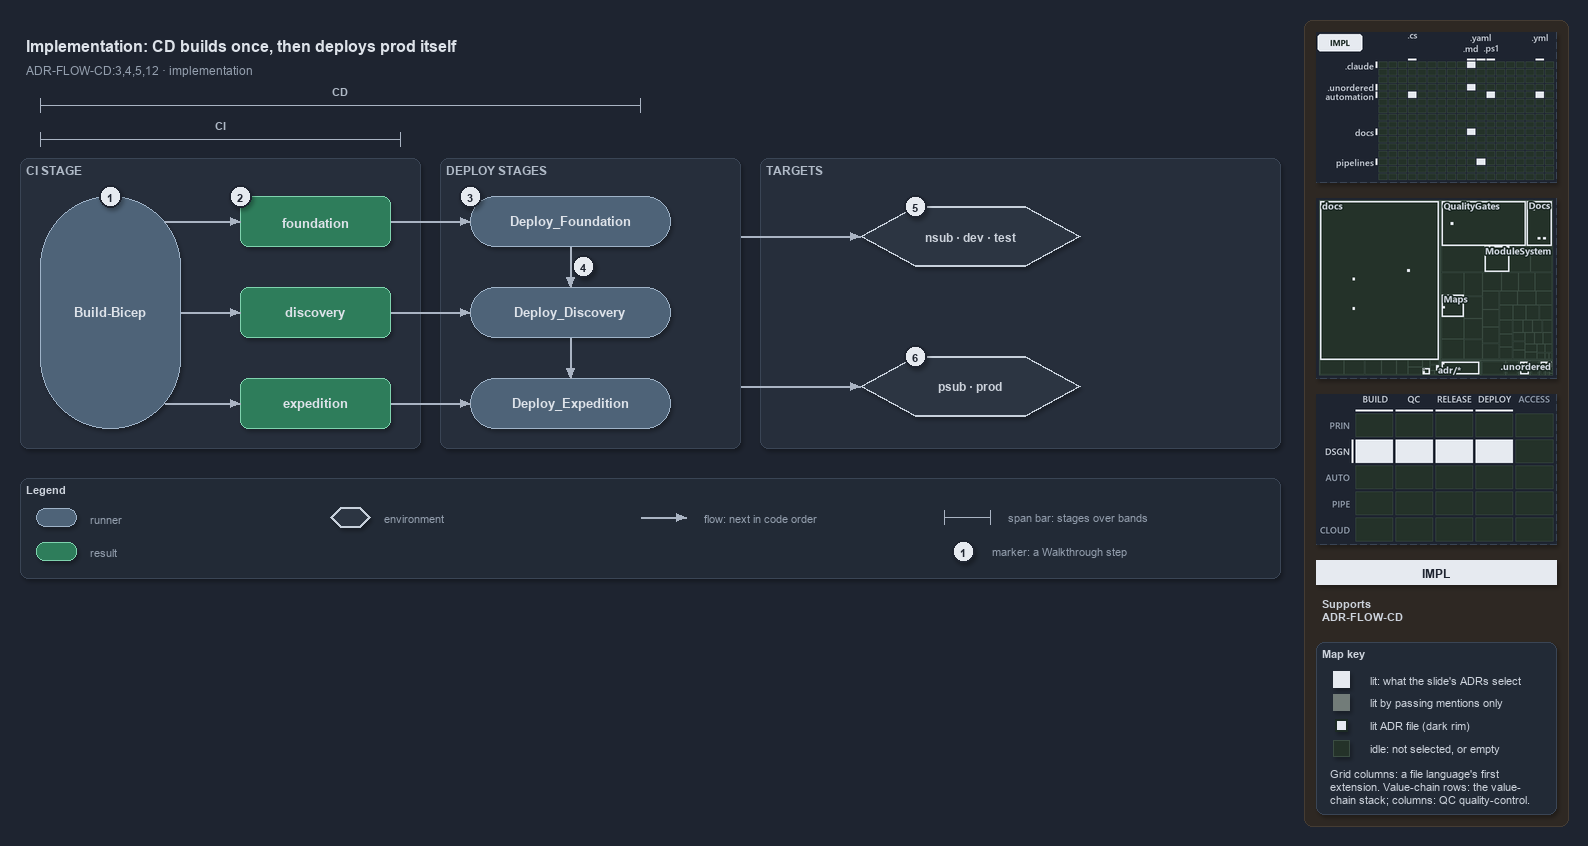

The diagram above was exported from draw.io. Its source (the exported page's mxGraphModel, read from the mxfile embedded in the PNG):
<mxGraphModel dx="1024" dy="768" grid="0" gridSize="10" guides="1" tooltips="1" connect="1" arrows="1" fold="1" page="1" pageScale="1" pageWidth="1572" pageHeight="600" background="#1E2430" math="0" shadow="1">
  <root>
    <mxCell id="0" />
    <mxCell id="1" parent="0" />
    <mxCell id="sidebar-bg" value="" style="rounded=1;arcSize=2;html=1;fillColor=#2E2823;strokeColor=#453C33;shadow=0;" vertex="1" parent="1">
      <mxGeometry x="1304" y="4" width="264" height="806" as="geometry" />
    </mxCell>
    <mxCell id="title" value="Implementation: CD builds once, then deploys prod itself" style="text;html=1;align=left;verticalAlign=middle;fontSize=16;fontStyle=1;fontColor=#DDE2E9;" vertex="1" parent="1">
      <mxGeometry x="20" y="14" width="1260" height="30" as="geometry" />
    </mxCell>
    <mxCell id="subtitle" value="ADR-FLOW-CD:3,4,5,12 &amp;#183; implementation" style="text;html=1;align=left;verticalAlign=middle;fontSize=12;fontColor=#949FAE;" vertex="1" parent="1">
      <mxGeometry x="20" y="44" width="1240" height="20" as="geometry" />
    </mxCell>
    <mxCell id="span-cd-label" value="CD" style="text;html=1;align=center;verticalAlign=middle;fontSize=11;fontStyle=1;fontColor=#B0BAC7;labelBackgroundColor=#262E3B;" vertex="1" parent="1">
      <mxGeometry x="300" y="66" width="80" height="16" as="geometry" />
    </mxCell>
    <mxCell id="span-cd" value="" style="shape=crossbar;whiteSpace=wrap;html=1;rounded=1;fillColor=none;strokeColor=#AAB4C3;strokeWidth=1.5;" vertex="1" parent="1">
      <mxGeometry x="40" y="82" width="600" height="14" as="geometry" />
    </mxCell>
    <mxCell id="span-ci-label" value="CI" style="text;html=1;align=center;verticalAlign=middle;fontSize=11;fontStyle=1;fontColor=#B0BAC7;labelBackgroundColor=#262E3B;" vertex="1" parent="1">
      <mxGeometry x="180" y="100" width="80" height="16" as="geometry" />
    </mxCell>
    <mxCell id="span-ci" value="" style="shape=crossbar;whiteSpace=wrap;html=1;rounded=1;fillColor=none;strokeColor=#AAB4C3;strokeWidth=1.5;" vertex="1" parent="1">
      <mxGeometry x="40" y="116" width="360" height="14" as="geometry" />
    </mxCell>
    <mxCell id="band-ci" value="CI STAGE" style="rounded=1;html=1;arcSize=3;fillColor=#262E3B;strokeColor=#3A4555;verticalAlign=top;align=left;spacingLeft=8;fontStyle=1;fontSize=12;fontColor=#B0BAC7;" vertex="1" parent="1">
      <mxGeometry x="20" y="142" width="400" height="290" as="geometry" />
    </mxCell>
    <mxCell id="band-deploy" value="DEPLOY STAGES" style="rounded=1;html=1;arcSize=3;fillColor=#262E3B;strokeColor=#3A4555;verticalAlign=top;align=left;spacingLeft=8;fontStyle=1;fontSize=12;fontColor=#B0BAC7;" vertex="1" parent="1">
      <mxGeometry x="440" y="142" width="300" height="290" as="geometry" />
    </mxCell>
    <mxCell id="band-targets" value="TARGETS" style="rounded=1;html=1;arcSize=3;fillColor=#262E3B;strokeColor=#3A4555;verticalAlign=top;align=left;spacingLeft=8;fontStyle=1;fontSize=12;fontColor=#B0BAC7;" vertex="1" parent="1">
      <mxGeometry x="760" y="142" width="520" height="290" as="geometry" />
    </mxCell>
    <mxCell id="ci-stage" value="&lt;b&gt;Build-Bicep&lt;/b&gt;" style="rounded=1;arcSize=50;whiteSpace=wrap;html=1;fillColor=#4E6378;strokeColor=#9FB3C8;fontSize=13;fontColor=#DDE2E9;" vertex="1" parent="1">
      <mxGeometry x="40" y="180" width="140" height="232" as="geometry" />
    </mxCell>
    <mxCell id="artifact-foundation" value="&lt;b&gt;foundation&lt;/b&gt;" style="rounded=1;whiteSpace=wrap;html=1;arcSize=20;fillColor=#2E7D5B;strokeColor=#7FD3AE;fontColor=#DDE2E9;fontSize=13;" vertex="1" parent="1">
      <mxGeometry x="240" y="180" width="150" height="50" as="geometry" />
    </mxCell>
    <mxCell id="artifact-discovery" value="&lt;b&gt;discovery&lt;/b&gt;" style="rounded=1;whiteSpace=wrap;html=1;arcSize=20;fillColor=#2E7D5B;strokeColor=#7FD3AE;fontColor=#DDE2E9;fontSize=13;" vertex="1" parent="1">
      <mxGeometry x="240" y="271" width="150" height="50" as="geometry" />
    </mxCell>
    <mxCell id="artifact-expedition" value="&lt;b&gt;expedition&lt;/b&gt;" style="rounded=1;whiteSpace=wrap;html=1;arcSize=20;fillColor=#2E7D5B;strokeColor=#7FD3AE;fontColor=#DDE2E9;fontSize=13;" vertex="1" parent="1">
      <mxGeometry x="240" y="362" width="150" height="50" as="geometry" />
    </mxCell>
    <mxCell id="deploy-foundation" value="&lt;b&gt;Deploy_Foundation&lt;/b&gt;" style="rounded=1;arcSize=50;whiteSpace=wrap;html=1;fillColor=#4E6378;strokeColor=#9FB3C8;fontSize=13;fontColor=#DDE2E9;" vertex="1" parent="1">
      <mxGeometry x="470" y="180" width="200" height="50" as="geometry" />
    </mxCell>
    <mxCell id="deploy-discovery" value="&lt;b&gt;Deploy_Discovery&lt;/b&gt;" style="rounded=1;arcSize=50;whiteSpace=wrap;html=1;fillColor=#4E6378;strokeColor=#9FB3C8;fontSize=13;fontColor=#DDE2E9;" vertex="1" parent="1">
      <mxGeometry x="470" y="271" width="200" height="50" as="geometry" />
    </mxCell>
    <mxCell id="deploy-expedition" value="&lt;b&gt;Deploy_Expedition&lt;/b&gt;" style="rounded=1;arcSize=50;whiteSpace=wrap;html=1;fillColor=#4E6378;strokeColor=#9FB3C8;fontSize=13;fontColor=#DDE2E9;" vertex="1" parent="1">
      <mxGeometry x="470" y="362" width="200" height="50" as="geometry" />
    </mxCell>
    <mxCell id="env-nonprod" value="&lt;b&gt;nsub &amp;#183; dev &amp;#183; test&lt;/b&gt;" style="shape=hexagon;perimeter=hexagonPerimeter2;whiteSpace=wrap;html=1;fillColor=#2C3542;strokeColor=#C7D0DB;strokeWidth=2;fontColor=#CDD3DC;fontSize=12;" vertex="1" parent="1">
      <mxGeometry x="860" y="190" width="220" height="60" as="geometry" />
    </mxCell>
    <mxCell id="env-prod" value="&lt;b&gt;psub &amp;#183; prod&lt;/b&gt;" style="shape=hexagon;perimeter=hexagonPerimeter2;whiteSpace=wrap;html=1;fillColor=#2C3542;strokeColor=#C7D0DB;strokeWidth=2;fontColor=#CDD3DC;fontSize=12;" vertex="1" parent="1">
      <mxGeometry x="860" y="340" width="220" height="60" as="geometry" />
    </mxCell>
    <mxCell id="p-edge-build-foundation-a" value="" style="text;html=1;strokeColor=none;fillColor=none;" vertex="1" parent="1">
      <mxGeometry x="164" y="205" width="1" height="1" as="geometry" />
    </mxCell>
    <mxCell id="p-edge-build-foundation-b" value="" style="text;html=1;strokeColor=none;fillColor=none;" vertex="1" parent="1">
      <mxGeometry x="240" y="205" width="1" height="1" as="geometry" />
    </mxCell>
    <mxCell id="edge-build-foundation" value="" style="edgeStyle=orthogonalEdgeStyle;rounded=1;html=1;fontSize=10;endArrow=block;strokeColor=#AAB4C3;fontColor=#CDD3DC;shadow=0;" edge="1" parent="1" source="p-edge-build-foundation-a" target="p-edge-build-foundation-b">
      <mxGeometry relative="1" as="geometry" />
    </mxCell>
    <mxCell id="p-edge-build-discovery-a" value="" style="text;html=1;strokeColor=none;fillColor=none;" vertex="1" parent="1">
      <mxGeometry x="180" y="296" width="1" height="1" as="geometry" />
    </mxCell>
    <mxCell id="p-edge-build-discovery-b" value="" style="text;html=1;strokeColor=none;fillColor=none;" vertex="1" parent="1">
      <mxGeometry x="240" y="296" width="1" height="1" as="geometry" />
    </mxCell>
    <mxCell id="edge-build-discovery" value="" style="edgeStyle=orthogonalEdgeStyle;rounded=1;html=1;fontSize=10;endArrow=block;strokeColor=#AAB4C3;fontColor=#CDD3DC;shadow=0;" edge="1" parent="1" source="p-edge-build-discovery-a" target="p-edge-build-discovery-b">
      <mxGeometry relative="1" as="geometry" />
    </mxCell>
    <mxCell id="p-edge-build-expedition-a" value="" style="text;html=1;strokeColor=none;fillColor=none;" vertex="1" parent="1">
      <mxGeometry x="164" y="387" width="1" height="1" as="geometry" />
    </mxCell>
    <mxCell id="p-edge-build-expedition-b" value="" style="text;html=1;strokeColor=none;fillColor=none;" vertex="1" parent="1">
      <mxGeometry x="240" y="387" width="1" height="1" as="geometry" />
    </mxCell>
    <mxCell id="edge-build-expedition" value="" style="edgeStyle=orthogonalEdgeStyle;rounded=1;html=1;fontSize=10;endArrow=block;strokeColor=#AAB4C3;fontColor=#CDD3DC;shadow=0;" edge="1" parent="1" source="p-edge-build-expedition-a" target="p-edge-build-expedition-b">
      <mxGeometry relative="1" as="geometry" />
    </mxCell>
    <mxCell id="p-edge-download-foundation-a" value="" style="text;html=1;strokeColor=none;fillColor=none;" vertex="1" parent="1">
      <mxGeometry x="390" y="205" width="1" height="1" as="geometry" />
    </mxCell>
    <mxCell id="p-edge-download-foundation-b" value="" style="text;html=1;strokeColor=none;fillColor=none;" vertex="1" parent="1">
      <mxGeometry x="470" y="205" width="1" height="1" as="geometry" />
    </mxCell>
    <mxCell id="edge-download-foundation" value="" style="edgeStyle=orthogonalEdgeStyle;rounded=1;html=1;fontSize=10;endArrow=block;strokeColor=#AAB4C3;fontColor=#CDD3DC;shadow=0;" edge="1" parent="1" source="p-edge-download-foundation-a" target="p-edge-download-foundation-b">
      <mxGeometry relative="1" as="geometry" />
    </mxCell>
    <mxCell id="p-edge-download-discovery-a" value="" style="text;html=1;strokeColor=none;fillColor=none;" vertex="1" parent="1">
      <mxGeometry x="390" y="296" width="1" height="1" as="geometry" />
    </mxCell>
    <mxCell id="p-edge-download-discovery-b" value="" style="text;html=1;strokeColor=none;fillColor=none;" vertex="1" parent="1">
      <mxGeometry x="470" y="296" width="1" height="1" as="geometry" />
    </mxCell>
    <mxCell id="edge-download-discovery" value="" style="edgeStyle=orthogonalEdgeStyle;rounded=1;html=1;fontSize=10;endArrow=block;strokeColor=#AAB4C3;fontColor=#CDD3DC;shadow=0;" edge="1" parent="1" source="p-edge-download-discovery-a" target="p-edge-download-discovery-b">
      <mxGeometry relative="1" as="geometry" />
    </mxCell>
    <mxCell id="p-edge-download-expedition-a" value="" style="text;html=1;strokeColor=none;fillColor=none;" vertex="1" parent="1">
      <mxGeometry x="390" y="387" width="1" height="1" as="geometry" />
    </mxCell>
    <mxCell id="p-edge-download-expedition-b" value="" style="text;html=1;strokeColor=none;fillColor=none;" vertex="1" parent="1">
      <mxGeometry x="470" y="387" width="1" height="1" as="geometry" />
    </mxCell>
    <mxCell id="edge-download-expedition" value="" style="edgeStyle=orthogonalEdgeStyle;rounded=1;html=1;fontSize=10;endArrow=block;strokeColor=#AAB4C3;fontColor=#CDD3DC;shadow=0;" edge="1" parent="1" source="p-edge-download-expedition-a" target="p-edge-download-expedition-b">
      <mxGeometry relative="1" as="geometry" />
    </mxCell>
    <mxCell id="p-edge-dependson-1-a" value="" style="text;html=1;strokeColor=none;fillColor=none;" vertex="1" parent="1">
      <mxGeometry x="570" y="230" width="1" height="1" as="geometry" />
    </mxCell>
    <mxCell id="p-edge-dependson-1-b" value="" style="text;html=1;strokeColor=none;fillColor=none;" vertex="1" parent="1">
      <mxGeometry x="570" y="271" width="1" height="1" as="geometry" />
    </mxCell>
    <mxCell id="edge-dependson-1" value="" style="edgeStyle=orthogonalEdgeStyle;rounded=1;html=1;fontSize=10;endArrow=block;strokeColor=#AAB4C3;fontColor=#CDD3DC;shadow=0;" edge="1" parent="1" source="p-edge-dependson-1-a" target="p-edge-dependson-1-b">
      <mxGeometry relative="1" as="geometry" />
    </mxCell>
    <mxCell id="p-edge-dependson-2-a" value="" style="text;html=1;strokeColor=none;fillColor=none;" vertex="1" parent="1">
      <mxGeometry x="570" y="321" width="1" height="1" as="geometry" />
    </mxCell>
    <mxCell id="p-edge-dependson-2-b" value="" style="text;html=1;strokeColor=none;fillColor=none;" vertex="1" parent="1">
      <mxGeometry x="570" y="362" width="1" height="1" as="geometry" />
    </mxCell>
    <mxCell id="edge-dependson-2" value="" style="edgeStyle=orthogonalEdgeStyle;rounded=1;html=1;fontSize=10;endArrow=block;strokeColor=#AAB4C3;fontColor=#CDD3DC;shadow=0;" edge="1" parent="1" source="p-edge-dependson-2-a" target="p-edge-dependson-2-b">
      <mxGeometry relative="1" as="geometry" />
    </mxCell>
    <mxCell id="p-edge-deploy-nonprod-a" value="" style="text;html=1;strokeColor=none;fillColor=none;" vertex="1" parent="1">
      <mxGeometry x="740" y="220" width="1" height="1" as="geometry" />
    </mxCell>
    <mxCell id="p-edge-deploy-nonprod-b" value="" style="text;html=1;strokeColor=none;fillColor=none;" vertex="1" parent="1">
      <mxGeometry x="860" y="220" width="1" height="1" as="geometry" />
    </mxCell>
    <mxCell id="edge-deploy-nonprod" value="" style="edgeStyle=orthogonalEdgeStyle;rounded=1;html=1;fontSize=10;endArrow=block;strokeColor=#AAB4C3;fontColor=#CDD3DC;shadow=0;" edge="1" parent="1" source="p-edge-deploy-nonprod-a" target="p-edge-deploy-nonprod-b">
      <mxGeometry relative="1" as="geometry" />
    </mxCell>
    <mxCell id="p-edge-deploy-prod-a" value="" style="text;html=1;strokeColor=none;fillColor=none;" vertex="1" parent="1">
      <mxGeometry x="740" y="370" width="1" height="1" as="geometry" />
    </mxCell>
    <mxCell id="p-edge-deploy-prod-b" value="" style="text;html=1;strokeColor=none;fillColor=none;" vertex="1" parent="1">
      <mxGeometry x="860" y="370" width="1" height="1" as="geometry" />
    </mxCell>
    <mxCell id="edge-deploy-prod" value="" style="edgeStyle=orthogonalEdgeStyle;rounded=1;html=1;fontSize=10;endArrow=block;strokeColor=#AAB4C3;fontColor=#CDD3DC;shadow=0;" edge="1" parent="1" source="p-edge-deploy-prod-a" target="p-edge-deploy-prod-b">
      <mxGeometry relative="1" as="geometry" />
    </mxCell>
    <mxCell id="mark-1" value="1" style="ellipse;html=1;fillColor=#E6EAF0;strokeColor=#1E2430;strokeWidth=2;fontColor=#1E2430;fontStyle=1;fontSize=11;" vertex="1" parent="1">
      <mxGeometry x="99" y="169" width="22" height="22" as="geometry" />
    </mxCell>
    <mxCell id="mark-2" value="2" style="ellipse;html=1;fillColor=#E6EAF0;strokeColor=#1E2430;strokeWidth=2;fontColor=#1E2430;fontStyle=1;fontSize=11;" vertex="1" parent="1">
      <mxGeometry x="229" y="169" width="22" height="22" as="geometry" />
    </mxCell>
    <mxCell id="mark-3" value="3" style="ellipse;html=1;fillColor=#E6EAF0;strokeColor=#1E2430;strokeWidth=2;fontColor=#1E2430;fontStyle=1;fontSize=11;" vertex="1" parent="1">
      <mxGeometry x="459" y="169" width="22" height="22" as="geometry" />
    </mxCell>
    <mxCell id="mark-4" value="4" style="ellipse;html=1;fillColor=#E6EAF0;strokeColor=#1E2430;strokeWidth=2;fontColor=#1E2430;fontStyle=1;fontSize=11;" vertex="1" parent="1">
      <mxGeometry x="572" y="239" width="22" height="22" as="geometry" />
    </mxCell>
    <mxCell id="mark-5" value="5" style="ellipse;html=1;fillColor=#E6EAF0;strokeColor=#1E2430;strokeWidth=2;fontColor=#1E2430;fontStyle=1;fontSize=11;" vertex="1" parent="1">
      <mxGeometry x="904" y="179" width="22" height="22" as="geometry" />
    </mxCell>
    <mxCell id="mark-6" value="6" style="ellipse;html=1;fillColor=#E6EAF0;strokeColor=#1E2430;strokeWidth=2;fontColor=#1E2430;fontStyle=1;fontSize=11;" vertex="1" parent="1">
      <mxGeometry x="904" y="329" width="22" height="22" as="geometry" />
    </mxCell>
    <mxCell id="legend" value="&lt;b&gt;Legend&lt;/b&gt;" style="rounded=1;whiteSpace=wrap;html=1;arcSize=6;fillColor=#222A36;strokeColor=#3A4555;align=left;verticalAlign=top;spacing=8;fontSize=11;fontColor=#CDD3DC;" vertex="1" parent="1">
      <mxGeometry x="20" y="462" width="1260" height="100" as="geometry" />
    </mxCell>
    <mxCell id="legend-0" value="" style="rounded=1;arcSize=50;whiteSpace=wrap;html=1;fillColor=#4E6378;strokeColor=#9FB3C8;fontColor=#DDE2E9;" vertex="1" parent="1">
      <mxGeometry x="36" y="492" width="40" height="18" as="geometry" />
    </mxCell>
    <mxCell id="legend-0-text" value="runner" style="text;html=1;align=left;verticalAlign=middle;fontSize=11;fontColor=#949FAE;" vertex="1" parent="1">
      <mxGeometry x="84" y="491" width="270" height="20" as="geometry" />
    </mxCell>
    <mxCell id="legend-1" value="" style="rounded=1;whiteSpace=wrap;html=1;arcSize=20;fillColor=#2E7D5B;strokeColor=#7FD3AE;" vertex="1" parent="1">
      <mxGeometry x="36" y="526" width="40" height="18" as="geometry" />
    </mxCell>
    <mxCell id="legend-1-text" value="result" style="text;html=1;align=left;verticalAlign=middle;fontSize=11;fontColor=#949FAE;" vertex="1" parent="1">
      <mxGeometry x="84" y="525" width="270" height="20" as="geometry" />
    </mxCell>
    <mxCell id="legend-2" value="" style="shape=hexagon;perimeter=hexagonPerimeter2;whiteSpace=wrap;html=1;fillColor=#2C3542;strokeColor=#C7D0DB;strokeWidth=2;fontColor=#CDD3DC;" vertex="1" parent="1">
      <mxGeometry x="330" y="491" width="40" height="20" as="geometry" />
    </mxCell>
    <mxCell id="legend-2-text" value="environment" style="text;html=1;align=left;verticalAlign=middle;fontSize=11;fontColor=#949FAE;" vertex="1" parent="1">
      <mxGeometry x="378" y="491" width="270" height="20" as="geometry" />
    </mxCell>
    <mxCell id="p-legend-3-a" value="" style="text;html=1;strokeColor=none;fillColor=none;" vertex="1" parent="1">
      <mxGeometry x="640" y="501" width="1" height="1" as="geometry" />
    </mxCell>
    <mxCell id="p-legend-3-b" value="" style="text;html=1;strokeColor=none;fillColor=none;" vertex="1" parent="1">
      <mxGeometry x="686" y="501" width="1" height="1" as="geometry" />
    </mxCell>
    <mxCell id="legend-3" value="" style="edgeStyle=orthogonalEdgeStyle;rounded=1;html=1;fontSize=10;endArrow=block;strokeColor=#AAB4C3;fontColor=#CDD3DC;shadow=0;" edge="1" parent="1" source="p-legend-3-a" target="p-legend-3-b">
      <mxGeometry relative="1" as="geometry" />
    </mxCell>
    <mxCell id="legend-3-text" value="flow: next in code order" style="text;html=1;align=left;verticalAlign=middle;fontSize=11;fontColor=#949FAE;" vertex="1" parent="1">
      <mxGeometry x="698" y="491" width="270" height="20" as="geometry" />
    </mxCell>
    <mxCell id="legend-4" value="" style="shape=crossbar;whiteSpace=wrap;html=1;rounded=1;fillColor=none;strokeColor=#AAB4C3;strokeWidth=1.5;" vertex="1" parent="1">
      <mxGeometry x="944" y="494" width="46" height="14" as="geometry" />
    </mxCell>
    <mxCell id="legend-4-text" value="span bar: stages over bands" style="text;html=1;align=left;verticalAlign=middle;fontSize=11;fontColor=#949FAE;" vertex="1" parent="1">
      <mxGeometry x="1002" y="491" width="320" height="20" as="geometry" />
    </mxCell>
    <mxCell id="legend-5" value="1" style="ellipse;html=1;fillColor=#E6EAF0;strokeColor=#1E2430;strokeWidth=2;fontColor=#1E2430;fontStyle=1;fontSize=11;" vertex="1" parent="1">
      <mxGeometry x="952" y="524" width="22" height="22" as="geometry" />
    </mxCell>
    <mxCell id="legend-5-text" value="marker: a Walkthrough step" style="text;html=1;align=left;verticalAlign=middle;fontSize=11;fontColor=#949FAE;" vertex="1" parent="1">
      <mxGeometry x="986" y="525" width="320" height="20" as="geometry" />
    </mxCell>
    <mxCell id="minimap-grid" value="" style="shape=image;html=1;imageAspect=0;aspect=fixed;verticalLabelPosition=bottom;strokeColor=#3A4555;dashed=1;fillColor=#222A36;image=data:image/png,(base64 omitted: 12556 chars);" vertex="1" parent="1">
      <mxGeometry x="1316" y="16" width="240" height="150" as="geometry" />
    </mxCell>
    <mxCell id="minimap-tree" value="" style="shape=image;html=1;imageAspect=0;aspect=fixed;verticalLabelPosition=bottom;strokeColor=#3A4555;dashed=1;fillColor=#222A36;image=data:image/png,(base64 omitted: 20428 chars);" vertex="1" parent="1">
      <mxGeometry x="1316" y="182" width="240" height="180" as="geometry" />
    </mxCell>
    <mxCell id="minimap-chain" value="" style="shape=image;html=1;imageAspect=0;aspect=fixed;verticalLabelPosition=bottom;strokeColor=#3A4555;dashed=1;fillColor=#222A36;image=data:image/png,(base64 omitted: 13300 chars);" vertex="1" parent="1">
      <mxGeometry x="1316" y="378" width="240" height="150" as="geometry" />
    </mxCell>
    <mxCell id="lens-badge" value="IMPL" style="rounded=0;whiteSpace=wrap;html=1;align=center;verticalAlign=middle;fontSize=12;fontStyle=1;fontColor=#1E2430;fillColor=#E6EAF0;strokeColor=none;" vertex="1" parent="1">
      <mxGeometry x="1316" y="544" width="240" height="24" as="geometry" />
    </mxCell>
    <mxCell id="supports" value="&lt;b&gt;Supports&lt;/b&gt;&lt;br&gt;ADR-FLOW-CD" style="text;html=1;whiteSpace=wrap;align=left;verticalAlign=top;fontSize=11;fontColor=#CDD3DC;" vertex="1" parent="1">
      <mxGeometry x="1316" y="576" width="240" height="38" as="geometry" />
    </mxCell>
    <mxCell id="mapkey" value="&lt;b&gt;Map key&lt;/b&gt;" style="rounded=1;arcSize=6;whiteSpace=wrap;html=1;align=left;verticalAlign=top;fontSize=11;fontColor=#CDD3DC;fillColor=#222A36;strokeColor=#3A4555;spacingLeft=8;spacingTop=2;" vertex="1" parent="1">
      <mxGeometry x="1316" y="626" width="240" height="172" as="geometry" />
    </mxCell>
    <mxCell id="mapkey-lit" value="" style="rounded=0;html=1;fillColor=#E6EAF0;strokeColor=#E6EAF0;" vertex="1" parent="1">
      <mxGeometry x="1333.0" y="655.0" width="16" height="16" as="geometry" />
    </mxCell>
    <mxCell id="mapkey-lit-text" value="lit: what the slide's ADRs select" style="text;html=1;align=left;verticalAlign=middle;fontSize=11;fontColor=#CDD3DC;" vertex="1" parent="1">
      <mxGeometry x="1364" y="653" width="184" height="20" as="geometry" />
    </mxCell>
    <mxCell id="mapkey-touched" value="" style="rounded=0;html=1;fillColor=#727C79;strokeColor=#727C79;" vertex="1" parent="1">
      <mxGeometry x="1333.0" y="678.0" width="16" height="16" as="geometry" />
    </mxCell>
    <mxCell id="mapkey-touched-text" value="lit by passing mentions only" style="text;html=1;align=left;verticalAlign=middle;fontSize=11;fontColor=#CDD3DC;" vertex="1" parent="1">
      <mxGeometry x="1364" y="676" width="184" height="20" as="geometry" />
    </mxCell>
    <mxCell id="mapkey-adr" value="" style="rounded=0;html=1;fillColor=#E6EAF0;strokeColor=#1C2A24;strokeWidth=2;" vertex="1" parent="1">
      <mxGeometry x="1335.0" y="703.0" width="12" height="12" as="geometry" />
    </mxCell>
    <mxCell id="mapkey-adr-text" value="lit ADR file (dark rim)" style="text;html=1;align=left;verticalAlign=middle;fontSize=11;fontColor=#CDD3DC;" vertex="1" parent="1">
      <mxGeometry x="1364" y="699" width="184" height="20" as="geometry" />
    </mxCell>
    <mxCell id="mapkey-idle" value="" style="rounded=0;html=1;fillColor=#243229;strokeColor=#3B4D43;" vertex="1" parent="1">
      <mxGeometry x="1333.0" y="724.0" width="16" height="16" as="geometry" />
    </mxCell>
    <mxCell id="mapkey-idle-text" value="idle: not selected, or empty" style="text;html=1;align=left;verticalAlign=middle;fontSize=11;fontColor=#CDD3DC;" vertex="1" parent="1">
      <mxGeometry x="1364" y="722" width="184" height="20" as="geometry" />
    </mxCell>
    <mxCell id="mapkey-codes" value="Grid columns: a file language's first&lt;br&gt;extension. Value-chain rows: the value-&lt;br&gt;chain stack; columns: QC quality-control." style="text;html=1;align=left;verticalAlign=top;whiteSpace=wrap;fontSize=11;fontColor=#CDD3DC;" vertex="1" parent="1">
      <mxGeometry x="1324" y="746" width="224" height="46" as="geometry" />
    </mxCell>
  </root>
</mxGraphModel>